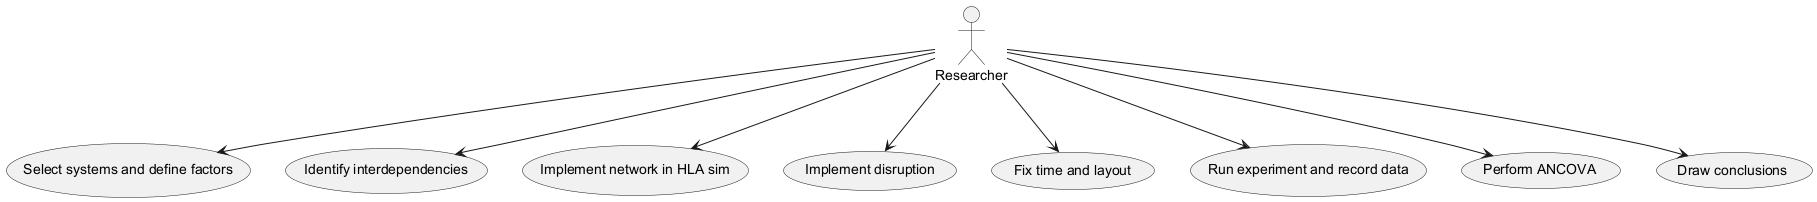

The diagram above was rendered by PlantUML. Its source (embedded in the PNG):
@startuml
actor Researcher

usecase "Select systems and define factors" as UC1
usecase "Identify interdependencies" as UC2
usecase "Implement network in HLA sim" as UC3
usecase "Implement disruption" as UC4
usecase "Fix time and layout" as UC5
usecase "Run experiment and record data" as UC6
usecase "Perform ANCOVA" as UC7
usecase "Draw conclusions" as UC8

Researcher --> UC1
Researcher --> UC2
Researcher --> UC3
Researcher --> UC4
Researcher --> UC5
Researcher --> UC6
Researcher --> UC7
Researcher --> UC8
@enduml